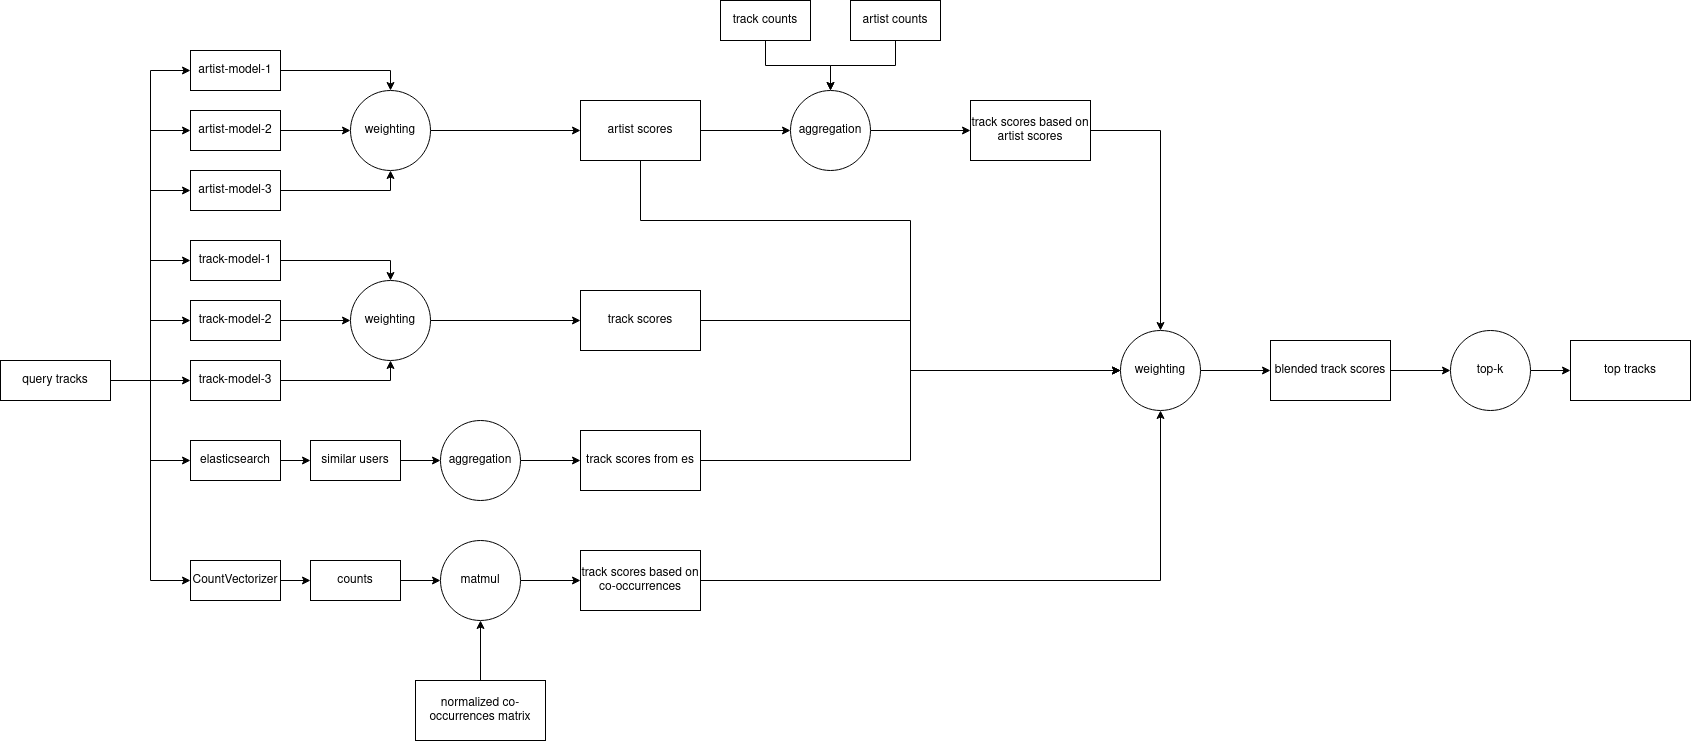

The diagram above was exported from draw.io. Its source (the exported page's mxGraphModel, read from the mxfile embedded in the PNG):
<mxGraphModel dx="1354" dy="764" grid="1" gridSize="10" guides="1" tooltips="1" connect="1" arrows="1" fold="1" page="1" pageScale="1" pageWidth="850" pageHeight="1100" math="0" shadow="0">
  <root>
    <mxCell id="0" />
    <mxCell id="1" parent="0" />
    <mxCell id="GrPAN46l-iPNWzNcFwUC-59" style="edgeStyle=orthogonalEdgeStyle;rounded=0;orthogonalLoop=1;jettySize=auto;html=1;entryX=0;entryY=0.5;entryDx=0;entryDy=0;" edge="1" parent="1" source="GrPAN46l-iPNWzNcFwUC-1" target="GrPAN46l-iPNWzNcFwUC-31">
      <mxGeometry relative="1" as="geometry" />
    </mxCell>
    <mxCell id="GrPAN46l-iPNWzNcFwUC-60" style="edgeStyle=orthogonalEdgeStyle;rounded=0;orthogonalLoop=1;jettySize=auto;html=1;entryX=0;entryY=0.5;entryDx=0;entryDy=0;" edge="1" parent="1" source="GrPAN46l-iPNWzNcFwUC-1" target="GrPAN46l-iPNWzNcFwUC-20">
      <mxGeometry relative="1" as="geometry" />
    </mxCell>
    <mxCell id="GrPAN46l-iPNWzNcFwUC-61" style="edgeStyle=orthogonalEdgeStyle;rounded=0;orthogonalLoop=1;jettySize=auto;html=1;entryX=0;entryY=0.5;entryDx=0;entryDy=0;" edge="1" parent="1" source="GrPAN46l-iPNWzNcFwUC-1" target="GrPAN46l-iPNWzNcFwUC-16">
      <mxGeometry relative="1" as="geometry" />
    </mxCell>
    <mxCell id="GrPAN46l-iPNWzNcFwUC-62" style="edgeStyle=orthogonalEdgeStyle;rounded=0;orthogonalLoop=1;jettySize=auto;html=1;entryX=0;entryY=0.5;entryDx=0;entryDy=0;" edge="1" parent="1" source="GrPAN46l-iPNWzNcFwUC-1" target="GrPAN46l-iPNWzNcFwUC-14">
      <mxGeometry relative="1" as="geometry" />
    </mxCell>
    <mxCell id="GrPAN46l-iPNWzNcFwUC-64" style="edgeStyle=orthogonalEdgeStyle;rounded=0;orthogonalLoop=1;jettySize=auto;html=1;entryX=0;entryY=0.5;entryDx=0;entryDy=0;" edge="1" parent="1" source="GrPAN46l-iPNWzNcFwUC-1" target="GrPAN46l-iPNWzNcFwUC-12">
      <mxGeometry relative="1" as="geometry" />
    </mxCell>
    <mxCell id="GrPAN46l-iPNWzNcFwUC-65" style="edgeStyle=orthogonalEdgeStyle;rounded=0;orthogonalLoop=1;jettySize=auto;html=1;entryX=0;entryY=0.5;entryDx=0;entryDy=0;" edge="1" parent="1" source="GrPAN46l-iPNWzNcFwUC-1" target="GrPAN46l-iPNWzNcFwUC-4">
      <mxGeometry relative="1" as="geometry" />
    </mxCell>
    <mxCell id="GrPAN46l-iPNWzNcFwUC-66" style="edgeStyle=orthogonalEdgeStyle;rounded=0;orthogonalLoop=1;jettySize=auto;html=1;entryX=0;entryY=0.5;entryDx=0;entryDy=0;" edge="1" parent="1" source="GrPAN46l-iPNWzNcFwUC-1" target="GrPAN46l-iPNWzNcFwUC-3">
      <mxGeometry relative="1" as="geometry" />
    </mxCell>
    <mxCell id="GrPAN46l-iPNWzNcFwUC-67" style="edgeStyle=orthogonalEdgeStyle;rounded=0;orthogonalLoop=1;jettySize=auto;html=1;entryX=0;entryY=0.5;entryDx=0;entryDy=0;" edge="1" parent="1" source="GrPAN46l-iPNWzNcFwUC-1" target="GrPAN46l-iPNWzNcFwUC-2">
      <mxGeometry relative="1" as="geometry" />
    </mxCell>
    <mxCell id="GrPAN46l-iPNWzNcFwUC-1" value="query tracks" style="rounded=0;whiteSpace=wrap;html=1;" vertex="1" parent="1">
      <mxGeometry y="570" width="110" height="40" as="geometry" />
    </mxCell>
    <mxCell id="GrPAN46l-iPNWzNcFwUC-6" style="edgeStyle=orthogonalEdgeStyle;rounded=0;orthogonalLoop=1;jettySize=auto;html=1;entryX=0.5;entryY=0;entryDx=0;entryDy=0;" edge="1" parent="1" source="GrPAN46l-iPNWzNcFwUC-2" target="GrPAN46l-iPNWzNcFwUC-5">
      <mxGeometry relative="1" as="geometry" />
    </mxCell>
    <mxCell id="GrPAN46l-iPNWzNcFwUC-2" value="artist-model-1" style="rounded=0;whiteSpace=wrap;html=1;" vertex="1" parent="1">
      <mxGeometry x="190" y="260" width="90" height="40" as="geometry" />
    </mxCell>
    <mxCell id="GrPAN46l-iPNWzNcFwUC-7" style="edgeStyle=orthogonalEdgeStyle;rounded=0;orthogonalLoop=1;jettySize=auto;html=1;entryX=0;entryY=0.5;entryDx=0;entryDy=0;" edge="1" parent="1" source="GrPAN46l-iPNWzNcFwUC-3" target="GrPAN46l-iPNWzNcFwUC-5">
      <mxGeometry relative="1" as="geometry" />
    </mxCell>
    <mxCell id="GrPAN46l-iPNWzNcFwUC-3" value="&lt;div&gt;artist-model-2&lt;/div&gt;" style="rounded=0;whiteSpace=wrap;html=1;" vertex="1" parent="1">
      <mxGeometry x="190" y="320" width="90" height="40" as="geometry" />
    </mxCell>
    <mxCell id="GrPAN46l-iPNWzNcFwUC-8" style="edgeStyle=orthogonalEdgeStyle;rounded=0;orthogonalLoop=1;jettySize=auto;html=1;entryX=0.5;entryY=1;entryDx=0;entryDy=0;" edge="1" parent="1" source="GrPAN46l-iPNWzNcFwUC-4" target="GrPAN46l-iPNWzNcFwUC-5">
      <mxGeometry relative="1" as="geometry" />
    </mxCell>
    <mxCell id="GrPAN46l-iPNWzNcFwUC-4" value="&lt;div&gt;artist-model-3&lt;/div&gt;" style="rounded=0;whiteSpace=wrap;html=1;" vertex="1" parent="1">
      <mxGeometry x="190" y="380" width="90" height="40" as="geometry" />
    </mxCell>
    <mxCell id="GrPAN46l-iPNWzNcFwUC-10" style="edgeStyle=orthogonalEdgeStyle;rounded=0;orthogonalLoop=1;jettySize=auto;html=1;entryX=0;entryY=0.5;entryDx=0;entryDy=0;" edge="1" parent="1" source="GrPAN46l-iPNWzNcFwUC-5" target="GrPAN46l-iPNWzNcFwUC-9">
      <mxGeometry relative="1" as="geometry" />
    </mxCell>
    <mxCell id="GrPAN46l-iPNWzNcFwUC-5" value="weighting" style="ellipse;whiteSpace=wrap;html=1;aspect=fixed;" vertex="1" parent="1">
      <mxGeometry x="350" y="300" width="80" height="80" as="geometry" />
    </mxCell>
    <mxCell id="GrPAN46l-iPNWzNcFwUC-42" style="edgeStyle=orthogonalEdgeStyle;rounded=0;orthogonalLoop=1;jettySize=auto;html=1;entryX=0;entryY=0.5;entryDx=0;entryDy=0;" edge="1" parent="1" source="GrPAN46l-iPNWzNcFwUC-9" target="GrPAN46l-iPNWzNcFwUC-41">
      <mxGeometry relative="1" as="geometry" />
    </mxCell>
    <mxCell id="GrPAN46l-iPNWzNcFwUC-52" style="edgeStyle=orthogonalEdgeStyle;rounded=0;orthogonalLoop=1;jettySize=auto;html=1;entryX=0;entryY=0.5;entryDx=0;entryDy=0;" edge="1" parent="1" source="GrPAN46l-iPNWzNcFwUC-9" target="GrPAN46l-iPNWzNcFwUC-47">
      <mxGeometry relative="1" as="geometry">
        <Array as="points">
          <mxPoint x="640" y="430" />
          <mxPoint x="910" y="430" />
          <mxPoint x="910" y="580" />
        </Array>
      </mxGeometry>
    </mxCell>
    <mxCell id="GrPAN46l-iPNWzNcFwUC-9" value="artist scores" style="rounded=0;whiteSpace=wrap;html=1;" vertex="1" parent="1">
      <mxGeometry x="580" y="310" width="120" height="60" as="geometry" />
    </mxCell>
    <mxCell id="GrPAN46l-iPNWzNcFwUC-11" style="edgeStyle=orthogonalEdgeStyle;rounded=0;orthogonalLoop=1;jettySize=auto;html=1;entryX=0.5;entryY=0;entryDx=0;entryDy=0;" edge="1" parent="1" source="GrPAN46l-iPNWzNcFwUC-12" target="GrPAN46l-iPNWzNcFwUC-18">
      <mxGeometry relative="1" as="geometry" />
    </mxCell>
    <mxCell id="GrPAN46l-iPNWzNcFwUC-12" value="track-model-1" style="rounded=0;whiteSpace=wrap;html=1;" vertex="1" parent="1">
      <mxGeometry x="190" y="450" width="90" height="40" as="geometry" />
    </mxCell>
    <mxCell id="GrPAN46l-iPNWzNcFwUC-13" style="edgeStyle=orthogonalEdgeStyle;rounded=0;orthogonalLoop=1;jettySize=auto;html=1;entryX=0;entryY=0.5;entryDx=0;entryDy=0;" edge="1" parent="1" source="GrPAN46l-iPNWzNcFwUC-14" target="GrPAN46l-iPNWzNcFwUC-18">
      <mxGeometry relative="1" as="geometry" />
    </mxCell>
    <mxCell id="GrPAN46l-iPNWzNcFwUC-14" value="&lt;div&gt;track-model-2&lt;/div&gt;" style="rounded=0;whiteSpace=wrap;html=1;" vertex="1" parent="1">
      <mxGeometry x="190" y="510" width="90" height="40" as="geometry" />
    </mxCell>
    <mxCell id="GrPAN46l-iPNWzNcFwUC-15" style="edgeStyle=orthogonalEdgeStyle;rounded=0;orthogonalLoop=1;jettySize=auto;html=1;entryX=0.5;entryY=1;entryDx=0;entryDy=0;" edge="1" parent="1" source="GrPAN46l-iPNWzNcFwUC-16" target="GrPAN46l-iPNWzNcFwUC-18">
      <mxGeometry relative="1" as="geometry" />
    </mxCell>
    <mxCell id="GrPAN46l-iPNWzNcFwUC-16" value="&lt;div&gt;track-model-3&lt;/div&gt;" style="rounded=0;whiteSpace=wrap;html=1;" vertex="1" parent="1">
      <mxGeometry x="190" y="570" width="90" height="40" as="geometry" />
    </mxCell>
    <mxCell id="GrPAN46l-iPNWzNcFwUC-17" style="edgeStyle=orthogonalEdgeStyle;rounded=0;orthogonalLoop=1;jettySize=auto;html=1;entryX=0;entryY=0.5;entryDx=0;entryDy=0;" edge="1" parent="1" source="GrPAN46l-iPNWzNcFwUC-18" target="GrPAN46l-iPNWzNcFwUC-19">
      <mxGeometry relative="1" as="geometry" />
    </mxCell>
    <mxCell id="GrPAN46l-iPNWzNcFwUC-18" value="weighting" style="ellipse;whiteSpace=wrap;html=1;aspect=fixed;" vertex="1" parent="1">
      <mxGeometry x="350" y="490" width="80" height="80" as="geometry" />
    </mxCell>
    <mxCell id="GrPAN46l-iPNWzNcFwUC-51" style="edgeStyle=orthogonalEdgeStyle;rounded=0;orthogonalLoop=1;jettySize=auto;html=1;entryX=0;entryY=0.5;entryDx=0;entryDy=0;" edge="1" parent="1" source="GrPAN46l-iPNWzNcFwUC-19" target="GrPAN46l-iPNWzNcFwUC-47">
      <mxGeometry relative="1" as="geometry" />
    </mxCell>
    <mxCell id="GrPAN46l-iPNWzNcFwUC-19" value="track scores" style="rounded=0;whiteSpace=wrap;html=1;" vertex="1" parent="1">
      <mxGeometry x="580" y="500" width="120" height="60" as="geometry" />
    </mxCell>
    <mxCell id="GrPAN46l-iPNWzNcFwUC-25" style="edgeStyle=orthogonalEdgeStyle;rounded=0;orthogonalLoop=1;jettySize=auto;html=1;entryX=0;entryY=0.5;entryDx=0;entryDy=0;" edge="1" parent="1" source="GrPAN46l-iPNWzNcFwUC-20" target="GrPAN46l-iPNWzNcFwUC-21">
      <mxGeometry relative="1" as="geometry" />
    </mxCell>
    <mxCell id="GrPAN46l-iPNWzNcFwUC-20" value="elasticsearch" style="rounded=0;whiteSpace=wrap;html=1;" vertex="1" parent="1">
      <mxGeometry x="190" y="650" width="90" height="40" as="geometry" />
    </mxCell>
    <mxCell id="GrPAN46l-iPNWzNcFwUC-26" style="edgeStyle=orthogonalEdgeStyle;rounded=0;orthogonalLoop=1;jettySize=auto;html=1;entryX=0;entryY=0.5;entryDx=0;entryDy=0;" edge="1" parent="1" source="GrPAN46l-iPNWzNcFwUC-21" target="GrPAN46l-iPNWzNcFwUC-23">
      <mxGeometry relative="1" as="geometry" />
    </mxCell>
    <mxCell id="GrPAN46l-iPNWzNcFwUC-21" value="similar users" style="rounded=0;whiteSpace=wrap;html=1;" vertex="1" parent="1">
      <mxGeometry x="310" y="650" width="90" height="40" as="geometry" />
    </mxCell>
    <mxCell id="GrPAN46l-iPNWzNcFwUC-27" style="edgeStyle=orthogonalEdgeStyle;rounded=0;orthogonalLoop=1;jettySize=auto;html=1;entryX=0;entryY=0.5;entryDx=0;entryDy=0;" edge="1" parent="1" source="GrPAN46l-iPNWzNcFwUC-23" target="GrPAN46l-iPNWzNcFwUC-24">
      <mxGeometry relative="1" as="geometry" />
    </mxCell>
    <mxCell id="GrPAN46l-iPNWzNcFwUC-23" value="aggregation" style="ellipse;whiteSpace=wrap;html=1;aspect=fixed;" vertex="1" parent="1">
      <mxGeometry x="440" y="630" width="80" height="80" as="geometry" />
    </mxCell>
    <mxCell id="GrPAN46l-iPNWzNcFwUC-50" style="edgeStyle=orthogonalEdgeStyle;rounded=0;orthogonalLoop=1;jettySize=auto;html=1;entryX=0;entryY=0.5;entryDx=0;entryDy=0;" edge="1" parent="1" source="GrPAN46l-iPNWzNcFwUC-24" target="GrPAN46l-iPNWzNcFwUC-47">
      <mxGeometry relative="1" as="geometry" />
    </mxCell>
    <mxCell id="GrPAN46l-iPNWzNcFwUC-24" value="track scores from es" style="rounded=0;whiteSpace=wrap;html=1;" vertex="1" parent="1">
      <mxGeometry x="580" y="640" width="120" height="60" as="geometry" />
    </mxCell>
    <mxCell id="GrPAN46l-iPNWzNcFwUC-35" style="edgeStyle=orthogonalEdgeStyle;rounded=0;orthogonalLoop=1;jettySize=auto;html=1;entryX=0.5;entryY=1;entryDx=0;entryDy=0;" edge="1" parent="1" source="GrPAN46l-iPNWzNcFwUC-28" target="GrPAN46l-iPNWzNcFwUC-32">
      <mxGeometry relative="1" as="geometry" />
    </mxCell>
    <mxCell id="GrPAN46l-iPNWzNcFwUC-28" value="normalized co-occurrences matrix" style="rounded=0;whiteSpace=wrap;html=1;" vertex="1" parent="1">
      <mxGeometry x="415" y="890" width="130" height="60" as="geometry" />
    </mxCell>
    <mxCell id="GrPAN46l-iPNWzNcFwUC-34" style="edgeStyle=orthogonalEdgeStyle;rounded=0;orthogonalLoop=1;jettySize=auto;html=1;entryX=0;entryY=0.5;entryDx=0;entryDy=0;" edge="1" parent="1" source="GrPAN46l-iPNWzNcFwUC-30" target="GrPAN46l-iPNWzNcFwUC-32">
      <mxGeometry relative="1" as="geometry" />
    </mxCell>
    <mxCell id="GrPAN46l-iPNWzNcFwUC-30" value="counts" style="rounded=0;whiteSpace=wrap;html=1;" vertex="1" parent="1">
      <mxGeometry x="310" y="770" width="90" height="40" as="geometry" />
    </mxCell>
    <mxCell id="GrPAN46l-iPNWzNcFwUC-33" style="edgeStyle=orthogonalEdgeStyle;rounded=0;orthogonalLoop=1;jettySize=auto;html=1;" edge="1" parent="1" source="GrPAN46l-iPNWzNcFwUC-31" target="GrPAN46l-iPNWzNcFwUC-30">
      <mxGeometry relative="1" as="geometry" />
    </mxCell>
    <mxCell id="GrPAN46l-iPNWzNcFwUC-31" value="CountVectorizer" style="rounded=0;whiteSpace=wrap;html=1;" vertex="1" parent="1">
      <mxGeometry x="190" y="770" width="90" height="40" as="geometry" />
    </mxCell>
    <mxCell id="GrPAN46l-iPNWzNcFwUC-37" value="" style="edgeStyle=orthogonalEdgeStyle;rounded=0;orthogonalLoop=1;jettySize=auto;html=1;" edge="1" parent="1" source="GrPAN46l-iPNWzNcFwUC-32" target="GrPAN46l-iPNWzNcFwUC-36">
      <mxGeometry relative="1" as="geometry" />
    </mxCell>
    <mxCell id="GrPAN46l-iPNWzNcFwUC-32" value="matmul" style="ellipse;whiteSpace=wrap;html=1;aspect=fixed;" vertex="1" parent="1">
      <mxGeometry x="440" y="750" width="80" height="80" as="geometry" />
    </mxCell>
    <mxCell id="GrPAN46l-iPNWzNcFwUC-49" style="edgeStyle=orthogonalEdgeStyle;rounded=0;orthogonalLoop=1;jettySize=auto;html=1;entryX=0.5;entryY=1;entryDx=0;entryDy=0;" edge="1" parent="1" source="GrPAN46l-iPNWzNcFwUC-36" target="GrPAN46l-iPNWzNcFwUC-47">
      <mxGeometry relative="1" as="geometry" />
    </mxCell>
    <mxCell id="GrPAN46l-iPNWzNcFwUC-36" value="track scores based on co-occurrences" style="rounded=0;whiteSpace=wrap;html=1;" vertex="1" parent="1">
      <mxGeometry x="580" y="760" width="120" height="60" as="geometry" />
    </mxCell>
    <mxCell id="GrPAN46l-iPNWzNcFwUC-48" style="edgeStyle=orthogonalEdgeStyle;rounded=0;orthogonalLoop=1;jettySize=auto;html=1;" edge="1" parent="1" source="GrPAN46l-iPNWzNcFwUC-38" target="GrPAN46l-iPNWzNcFwUC-47">
      <mxGeometry relative="1" as="geometry" />
    </mxCell>
    <mxCell id="GrPAN46l-iPNWzNcFwUC-38" value="track scores based on artist scores" style="rounded=0;whiteSpace=wrap;html=1;" vertex="1" parent="1">
      <mxGeometry x="970" y="310" width="120" height="60" as="geometry" />
    </mxCell>
    <mxCell id="GrPAN46l-iPNWzNcFwUC-44" style="edgeStyle=orthogonalEdgeStyle;rounded=0;orthogonalLoop=1;jettySize=auto;html=1;entryX=0.5;entryY=0;entryDx=0;entryDy=0;" edge="1" parent="1" source="GrPAN46l-iPNWzNcFwUC-39" target="GrPAN46l-iPNWzNcFwUC-41">
      <mxGeometry relative="1" as="geometry" />
    </mxCell>
    <mxCell id="GrPAN46l-iPNWzNcFwUC-39" value="track counts" style="rounded=0;whiteSpace=wrap;html=1;" vertex="1" parent="1">
      <mxGeometry x="720" y="210" width="90" height="40" as="geometry" />
    </mxCell>
    <mxCell id="GrPAN46l-iPNWzNcFwUC-45" style="edgeStyle=orthogonalEdgeStyle;rounded=0;orthogonalLoop=1;jettySize=auto;html=1;entryX=0.5;entryY=0;entryDx=0;entryDy=0;" edge="1" parent="1" source="GrPAN46l-iPNWzNcFwUC-40" target="GrPAN46l-iPNWzNcFwUC-41">
      <mxGeometry relative="1" as="geometry" />
    </mxCell>
    <mxCell id="GrPAN46l-iPNWzNcFwUC-40" value="artist counts" style="rounded=0;whiteSpace=wrap;html=1;" vertex="1" parent="1">
      <mxGeometry x="850" y="210" width="90" height="40" as="geometry" />
    </mxCell>
    <mxCell id="GrPAN46l-iPNWzNcFwUC-43" style="edgeStyle=orthogonalEdgeStyle;rounded=0;orthogonalLoop=1;jettySize=auto;html=1;entryX=0;entryY=0.5;entryDx=0;entryDy=0;" edge="1" parent="1" source="GrPAN46l-iPNWzNcFwUC-41" target="GrPAN46l-iPNWzNcFwUC-38">
      <mxGeometry relative="1" as="geometry" />
    </mxCell>
    <mxCell id="GrPAN46l-iPNWzNcFwUC-41" value="aggregation" style="ellipse;whiteSpace=wrap;html=1;aspect=fixed;" vertex="1" parent="1">
      <mxGeometry x="790" y="300" width="80" height="80" as="geometry" />
    </mxCell>
    <mxCell id="GrPAN46l-iPNWzNcFwUC-54" style="edgeStyle=orthogonalEdgeStyle;rounded=0;orthogonalLoop=1;jettySize=auto;html=1;entryX=0;entryY=0.5;entryDx=0;entryDy=0;" edge="1" parent="1" source="GrPAN46l-iPNWzNcFwUC-47" target="GrPAN46l-iPNWzNcFwUC-53">
      <mxGeometry relative="1" as="geometry" />
    </mxCell>
    <mxCell id="GrPAN46l-iPNWzNcFwUC-47" value="weighting" style="ellipse;whiteSpace=wrap;html=1;aspect=fixed;" vertex="1" parent="1">
      <mxGeometry x="1120" y="540" width="80" height="80" as="geometry" />
    </mxCell>
    <mxCell id="GrPAN46l-iPNWzNcFwUC-57" style="edgeStyle=orthogonalEdgeStyle;rounded=0;orthogonalLoop=1;jettySize=auto;html=1;entryX=0;entryY=0.5;entryDx=0;entryDy=0;" edge="1" parent="1" source="GrPAN46l-iPNWzNcFwUC-53" target="GrPAN46l-iPNWzNcFwUC-56">
      <mxGeometry relative="1" as="geometry" />
    </mxCell>
    <mxCell id="GrPAN46l-iPNWzNcFwUC-53" value="blended track scores" style="rounded=0;whiteSpace=wrap;html=1;" vertex="1" parent="1">
      <mxGeometry x="1270" y="550" width="120" height="60" as="geometry" />
    </mxCell>
    <mxCell id="GrPAN46l-iPNWzNcFwUC-55" value="top tracks" style="rounded=0;whiteSpace=wrap;html=1;" vertex="1" parent="1">
      <mxGeometry x="1570" y="550" width="120" height="60" as="geometry" />
    </mxCell>
    <mxCell id="GrPAN46l-iPNWzNcFwUC-58" style="edgeStyle=orthogonalEdgeStyle;rounded=0;orthogonalLoop=1;jettySize=auto;html=1;entryX=0;entryY=0.5;entryDx=0;entryDy=0;" edge="1" parent="1" source="GrPAN46l-iPNWzNcFwUC-56" target="GrPAN46l-iPNWzNcFwUC-55">
      <mxGeometry relative="1" as="geometry" />
    </mxCell>
    <mxCell id="GrPAN46l-iPNWzNcFwUC-56" value="top-k" style="ellipse;whiteSpace=wrap;html=1;aspect=fixed;" vertex="1" parent="1">
      <mxGeometry x="1450" y="540" width="80" height="80" as="geometry" />
    </mxCell>
  </root>
</mxGraphModel>